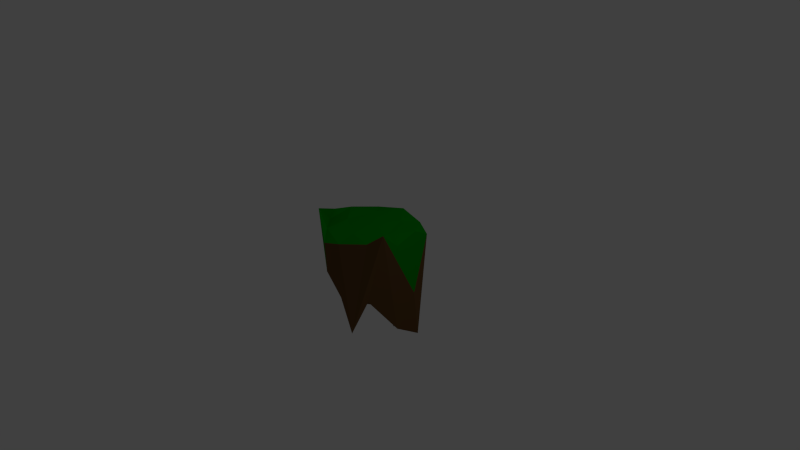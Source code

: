 # Source: floatingisland_7.blend  (saved by Blender 2.73.0; exported with 4.5.12 LTS)
import bpy
from mathutils import Matrix  # noqa: F401  (used for matrix-valued properties, if any)

bpy.ops.wm.read_factory_settings(use_empty=True)
scene = bpy.context.scene
scene.name = 'Scene'

# ---- collections
col_collection_1 = bpy.data.collections.new('Collection 1'); scene.collection.children.link(col_collection_1)

# ---- materials (node trees are filled in below, after node groups)
mat_grass = bpy.data.materials.new('Grass')
mat_grass.alpha_threshold = 0.0
mat_grass.use_transparent_shadow = False
mat_grass.diffuse_color = (0.0, 0.2668, 0.001785, 1.0)
mat_grass.roughness = 0.5
mat_grass.specular_intensity = 0.0
mat_grass.line_color = (0.0, 0.0, 0.0, 1.0)
mat_dirt = bpy.data.materials.new('dirt')
mat_dirt.alpha_threshold = 0.0
mat_dirt.use_transparent_shadow = False
mat_dirt.diffuse_color = (0.1424, 0.07257, 0.02475, 1.0)
mat_dirt.roughness = 0.5
mat_dirt.specular_intensity = 0.0
mat_dirt.line_color = (0.0, 0.0, 0.0, 1.0)

# ---- material node trees

# ---- world
world_world = bpy.data.worlds.new('World'); scene.world = world_world
world_world.color = (0.05088, 0.05088, 0.05088)
world_world.use_sun_shadow = False
world_world.sun_shadow_jitter_overblur = 0.0
world_world.cycles.sampling_method = 'MANUAL'
world_world.cycles.sample_map_resolution = 256

# ---- cameras
cam_camera = bpy.data.cameras.new('Camera')
cam_camera.clip_end = 100.0
cam_camera.lens = 35.0
cam_camera.sensor_width = 32.0
cam_camera.sensor_height = 18.0
cam_camera.ortho_scale = 7.314
cam_camera.dof.focus_distance = 0.0
cam_camera.dof.aperture_fstop = 128.0

# ---- lights
light_lamp = bpy.data.lights.new('Lamp', 'POINT')
light_lamp.transmission_factor = 0.0
light_lamp.cutoff_distance = 30.0
light_lamp.energy = 100.0
light_lamp.shadow_buffer_clip_start = 1.001
light_lamp.shadow_soft_size = 0.1
light_lamp.shadow_maximum_resolution = 0.006
light_lamp.use_absolute_resolution = True
light_lamp.cycles.use_multiple_importance_sampling = False

# ---- meshes
me_icosphere_001 = bpy.data.meshes.new('Icosphere.001')
me_icosphere_001.from_pydata([(1.419e-09, -4.967e-09, -0.03285), (0.7236, -0.5257, -1.234), (-0.2764, -0.8506, -1.536), (-0.8944, -4.967e-09, -0.5115), (-0.2764, 0.8506, -0.2563), (0.7236, 0.5257, -0.6926), (0.2764, -0.8506, 0.5666), (-0.7236, -0.5257, 0.5666), (-0.7236, 0.5257, 0.5666), (0.2764, 0.8506, 0.5666), (0.8944, -4.967e-09, 0.5666), (1.419e-09, -4.967e-09, 0.662), (-0.1625, -0.5, -1.036), (0.4253, -0.309, -1.876), (0.2629, -0.809, 0.1236), (0.8506, -4.967e-09, -1.552), (0.4253, 0.309, -0.006156), (-0.5257, -4.967e-09, -0.7859), (-0.6882, -0.5, -1.188), (-0.1625, 0.5, 0.507), (-0.6882, 0.5, -0.6355), (0.2629, 0.809, -0.05288), (0.9511, -0.309, -0.439), (0.9511, 0.309, 0.1501), (1.419e-09, -1.0, 0.4653), (0.5878, -0.809, -0.6444), (-0.9511, -0.309, 0.8782), (-0.5878, -0.809, -0.4475), (-0.5878, 0.809, 0.5125), (-0.9511, 0.309, -1.167), (0.5878, 0.809, 0.6364), (1.419e-09, 1.0, 0.9159), (0.6882, -0.5, 0.6451), (-0.2629, -0.809, 0.6451), (-0.8506, -4.967e-09, 0.6451), (-0.2629, 0.809, 0.6451), (0.6882, 0.5, 0.6451), (0.1625, -0.5, 0.637), (0.5257, -4.967e-09, 0.637), (-0.4253, -0.309, 0.637), (-0.4253, 0.309, 0.637), (0.1625, 0.5, 0.637)], [], [(0, 13, 12), (1, 13, 15), (0, 12, 17), (0, 17, 19), (0, 19, 16), (1, 15, 22), (2, 14, 24), (3, 18, 26), (4, 20, 28), (5, 21, 30), (1, 22, 25), (2, 24, 27), (3, 26, 29), (4, 28, 31), (5, 30, 23), (6, 32, 37), (7, 33, 39), (8, 34, 40), (9, 35, 41), (10, 36, 38), (12, 14, 2), (12, 13, 14), (13, 1, 14), (15, 16, 5), (15, 13, 16), (13, 0, 16), (17, 18, 3), (17, 12, 18), (12, 2, 18), (19, 20, 4), (19, 17, 20), (17, 3, 20), (16, 21, 5), (16, 19, 21), (19, 4, 21), (22, 23, 10), (22, 15, 23), (15, 5, 23), (24, 25, 6), (24, 14, 25), (14, 1, 25), (26, 27, 7), (26, 18, 27), (18, 2, 27), (28, 29, 8), (28, 20, 29), (20, 3, 29), (30, 31, 9), (30, 21, 31), (21, 4, 31), (25, 32, 6), (25, 22, 32), (22, 10, 32), (27, 33, 7), (27, 24, 33), (24, 6, 33), (29, 34, 8), (29, 26, 34), (26, 7, 34), (31, 35, 9), (31, 28, 35), (28, 8, 35), (23, 36, 10), (23, 30, 36), (30, 9, 36), (37, 38, 11), (37, 32, 38), (32, 10, 38), (39, 37, 11), (39, 33, 37), (33, 6, 37), (40, 39, 11), (40, 34, 39), (34, 7, 39), (41, 40, 11), (41, 35, 40), (35, 8, 40), (38, 41, 11), (38, 36, 41), (36, 9, 41)])
me_icosphere_001.polygons.foreach_set('material_index', [1, 1, 1, 1, 1, 1, 1, 1, 1, 1, 1, 1, 1, 0, 1, 0, 0, 0, 0, 0, 1, 1, 1, 1, 1, 1, 1, 1, 1, 1, 1, 1, 1, 1, 1, 1, 1, 1, 1, 1, 1, 0, 1, 1, 1, 1, 1, 0, 0, 1, 1, 1, 1, 0, 0, 0, 1, 1, 0, 0, 0, 0, 0, 0, 0, 0, 0, 0, 0, 0, 0, 0, 0, 0, 0, 0, 0, 0, 0, 0])
me_icosphere_001.materials.append(mat_grass)
me_icosphere_001.materials.append(mat_dirt)
me_icosphere_001.use_remesh_preserve_volume = False
me_icosphere_001.use_remesh_preserve_attributes = False
me_icosphere_001.use_mirror_vertex_groups = False
me_icosphere_001.update()

# ---- objects
ob_lamp = bpy.data.objects.new('Lamp', light_lamp)
ob_camera = bpy.data.objects.new('Camera', cam_camera)
ob_icosphere_001 = bpy.data.objects.new('Icosphere.001', me_icosphere_001)

# ---- transforms, parenting, visibility, modifiers, constraints
ob_lamp.location = (4.076, 1.005, 5.904)
ob_lamp.rotation_euler = (0.6503, 0.05522, 1.866)
ob_lamp.lock_rotations_4d = False
ob_lamp.empty_display_type = 'ARROWS'
ob_lamp.color = (0.0, 0.0, 0.0, 0.0)
ob_lamp.lineart.crease_threshold = 0.0
ob_camera.location = (7.481, -6.508, 5.344)
ob_camera.rotation_euler = (1.109, 0.01082, 0.8149)
ob_camera.lock_rotations_4d = False
ob_camera.empty_display_type = 'ARROWS'
ob_camera.color = (0.0, 0.0, 0.0, 0.0)
ob_camera.display_type = 'WIRE'
ob_camera.lineart.crease_threshold = 0.0
ob_icosphere_001.location = (0.0, 0.0, 0.0)
ob_icosphere_001.rotation_euler = (0.0, -0.0, -10.28)
ob_icosphere_001.scale = (0.685, 0.685, 0.685)
ob_icosphere_001.lineart.crease_threshold = 0.0

# ---- collection membership
col_collection_1.objects.link(ob_lamp)
col_collection_1.objects.link(ob_camera)
col_collection_1.objects.link(ob_icosphere_001)

# ---- scene / render settings (as saved in the file)
scene.camera = ob_camera
scene.frame_start = 1; scene.frame_end = 250; scene.frame_set(1)
scene.render.engine = 'BLENDER_EEVEE_NEXT'
scene.render.resolution_percentage = 50
scene.render.dither_intensity = 0.0
scene.cycles.use_denoising = False
scene.cycles.samples = 10
scene.cycles.sampling_pattern = 'TABULATED_SOBOL'
scene.cycles.light_sampling_threshold = 0.0
scene.cycles.use_adaptive_sampling = False
scene.cycles.use_light_tree = False
scene.cycles.blur_glossy = 0.0
scene.cycles.pixel_filter_type = 'GAUSSIAN'
scene.cycles.sample_clamp_indirect = 0.0
scene.view_settings.view_transform = 'Standard'
bpy.context.view_layer.update()

